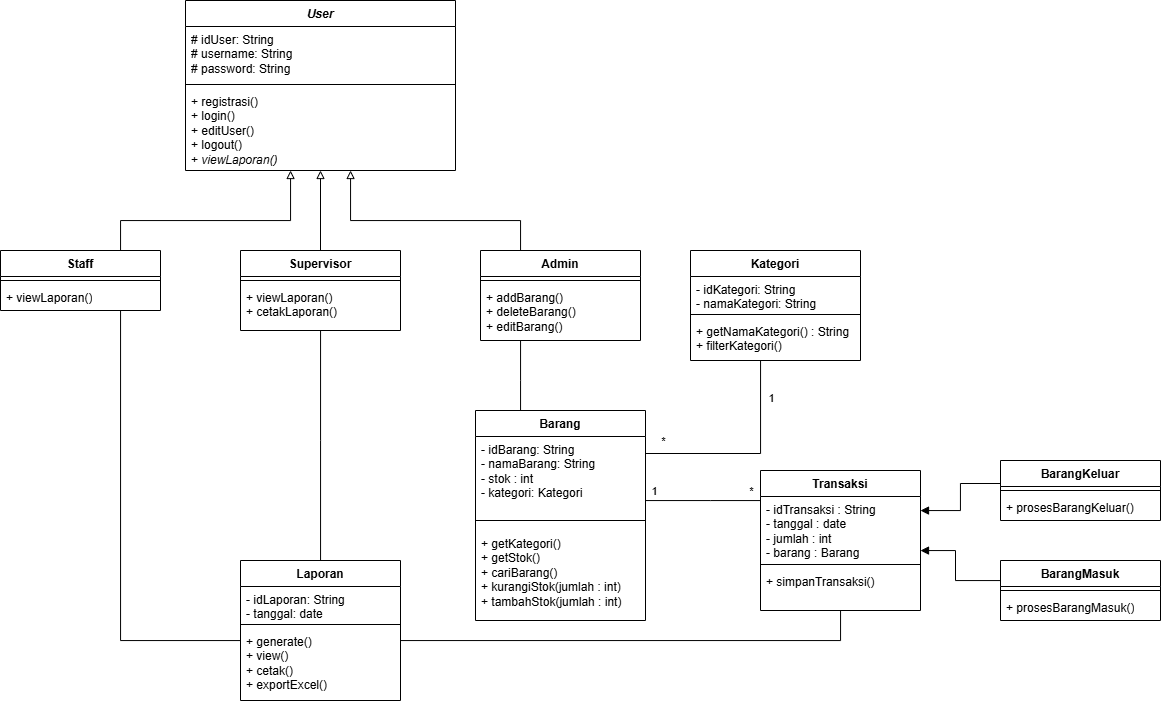

The diagram above was exported from draw.io. Its source (the exported page's mxGraphModel, read from the mxfile embedded in the PNG):
<mxGraphModel dx="1413" dy="733" grid="1" gridSize="10" guides="1" tooltips="1" connect="1" arrows="1" fold="1" page="1" pageScale="1" pageWidth="827" pageHeight="1169" math="0" shadow="0">
  <root>
    <mxCell id="WIyWlLk6GJQsqaUBKTNV-0" />
    <mxCell id="WIyWlLk6GJQsqaUBKTNV-1" parent="WIyWlLk6GJQsqaUBKTNV-0" />
    <mxCell id="4Pq9nJvmIr004K5qSusk-0" parent="WIyWlLk6GJQsqaUBKTNV-1" style="swimlane;fontStyle=1;align=center;verticalAlign=top;childLayout=stackLayout;horizontal=1;startSize=26;horizontalStack=0;resizeParent=1;resizeParentMax=0;resizeLast=0;collapsible=1;marginBottom=0;whiteSpace=wrap;html=1;" value="&lt;i&gt;User&lt;/i&gt;" vertex="1">
      <mxGeometry height="170" width="270" x="315" y="30" as="geometry" />
    </mxCell>
    <mxCell id="4Pq9nJvmIr004K5qSusk-1" parent="4Pq9nJvmIr004K5qSusk-0" style="text;strokeColor=none;fillColor=none;align=left;verticalAlign=top;spacingLeft=4;spacingRight=4;overflow=hidden;rotatable=0;points=[[0,0.5],[1,0.5]];portConstraint=eastwest;whiteSpace=wrap;html=1;" value="# idUser: String&lt;div&gt;# username: String&lt;/div&gt;&lt;div&gt;# password: String&lt;/div&gt;" vertex="1">
      <mxGeometry height="54" width="270" y="26" as="geometry" />
    </mxCell>
    <mxCell id="4Pq9nJvmIr004K5qSusk-2" parent="4Pq9nJvmIr004K5qSusk-0" style="line;strokeWidth=1;fillColor=none;align=left;verticalAlign=middle;spacingTop=-1;spacingLeft=3;spacingRight=3;rotatable=0;labelPosition=right;points=[];portConstraint=eastwest;strokeColor=inherit;" value="" vertex="1">
      <mxGeometry height="8" width="270" y="80" as="geometry" />
    </mxCell>
    <mxCell id="4Pq9nJvmIr004K5qSusk-3" parent="4Pq9nJvmIr004K5qSusk-0" style="text;strokeColor=none;fillColor=none;align=left;verticalAlign=top;spacingLeft=4;spacingRight=4;overflow=hidden;rotatable=0;points=[[0,0.5],[1,0.5]];portConstraint=eastwest;whiteSpace=wrap;html=1;" value="&lt;div&gt;+ registrasi()&lt;/div&gt;+ login()&lt;div&gt;+ editUser()&lt;br&gt;&lt;div&gt;+ logout()&lt;/div&gt;&lt;div&gt;+ &lt;i&gt;viewLaporan()&lt;/i&gt;&lt;/div&gt;&lt;/div&gt;" vertex="1">
      <mxGeometry height="82" width="270" y="88" as="geometry" />
    </mxCell>
    <mxCell id="4Pq9nJvmIr004K5qSusk-18" edge="1" parent="WIyWlLk6GJQsqaUBKTNV-1" source="4Pq9nJvmIr004K5qSusk-4" style="edgeStyle=orthogonalEdgeStyle;rounded=0;orthogonalLoop=1;jettySize=auto;html=1;endArrow=block;endFill=0;" target="4Pq9nJvmIr004K5qSusk-0">
      <mxGeometry relative="1" as="geometry">
        <Array as="points">
          <mxPoint x="650" y="250" />
          <mxPoint x="480" y="250" />
        </Array>
      </mxGeometry>
    </mxCell>
    <mxCell id="4Pq9nJvmIr004K5qSusk-36" edge="1" parent="WIyWlLk6GJQsqaUBKTNV-1" source="4Pq9nJvmIr004K5qSusk-4" style="edgeStyle=orthogonalEdgeStyle;rounded=0;orthogonalLoop=1;jettySize=auto;html=1;endArrow=none;endFill=0;" target="4Pq9nJvmIr004K5qSusk-19">
      <mxGeometry relative="1" as="geometry">
        <Array as="points">
          <mxPoint x="650" y="410" />
          <mxPoint x="650" y="410" />
        </Array>
      </mxGeometry>
    </mxCell>
    <mxCell id="4Pq9nJvmIr004K5qSusk-4" parent="WIyWlLk6GJQsqaUBKTNV-1" style="swimlane;fontStyle=1;align=center;verticalAlign=top;childLayout=stackLayout;horizontal=1;startSize=26;horizontalStack=0;resizeParent=1;resizeParentMax=0;resizeLast=0;collapsible=1;marginBottom=0;whiteSpace=wrap;html=1;" value="Admin" vertex="1">
      <mxGeometry height="90" width="160" x="610" y="280" as="geometry" />
    </mxCell>
    <mxCell id="4Pq9nJvmIr004K5qSusk-6" parent="4Pq9nJvmIr004K5qSusk-4" style="line;strokeWidth=1;fillColor=none;align=left;verticalAlign=middle;spacingTop=-1;spacingLeft=3;spacingRight=3;rotatable=0;labelPosition=right;points=[];portConstraint=eastwest;strokeColor=inherit;" value="" vertex="1">
      <mxGeometry height="8" width="160" y="26" as="geometry" />
    </mxCell>
    <mxCell id="4Pq9nJvmIr004K5qSusk-7" parent="4Pq9nJvmIr004K5qSusk-4" style="text;strokeColor=none;fillColor=none;align=left;verticalAlign=top;spacingLeft=4;spacingRight=4;overflow=hidden;rotatable=0;points=[[0,0.5],[1,0.5]];portConstraint=eastwest;whiteSpace=wrap;html=1;" value="+ addBarang()&lt;div&gt;+ deleteBarang()&lt;/div&gt;&lt;div&gt;+ editBarang()&lt;/div&gt;" vertex="1">
      <mxGeometry height="56" width="160" y="34" as="geometry" />
    </mxCell>
    <mxCell id="4Pq9nJvmIr004K5qSusk-17" edge="1" parent="WIyWlLk6GJQsqaUBKTNV-1" source="4Pq9nJvmIr004K5qSusk-8" style="edgeStyle=orthogonalEdgeStyle;rounded=0;orthogonalLoop=1;jettySize=auto;html=1;endArrow=block;endFill=0;" target="4Pq9nJvmIr004K5qSusk-0">
      <mxGeometry relative="1" as="geometry" />
    </mxCell>
    <mxCell id="4Pq9nJvmIr004K5qSusk-52" edge="1" parent="WIyWlLk6GJQsqaUBKTNV-1" source="4Pq9nJvmIr004K5qSusk-8" style="edgeStyle=orthogonalEdgeStyle;rounded=0;orthogonalLoop=1;jettySize=auto;html=1;endArrow=none;endFill=0;" target="4Pq9nJvmIr004K5qSusk-23">
      <mxGeometry relative="1" as="geometry">
        <Array as="points">
          <mxPoint x="450" y="470" />
          <mxPoint x="450" y="470" />
        </Array>
      </mxGeometry>
    </mxCell>
    <mxCell id="4Pq9nJvmIr004K5qSusk-8" parent="WIyWlLk6GJQsqaUBKTNV-1" style="swimlane;fontStyle=1;align=center;verticalAlign=top;childLayout=stackLayout;horizontal=1;startSize=26;horizontalStack=0;resizeParent=1;resizeParentMax=0;resizeLast=0;collapsible=1;marginBottom=0;whiteSpace=wrap;html=1;" value="Supervisor" vertex="1">
      <mxGeometry height="80" width="160" x="370" y="280" as="geometry" />
    </mxCell>
    <mxCell id="4Pq9nJvmIr004K5qSusk-10" parent="4Pq9nJvmIr004K5qSusk-8" style="line;strokeWidth=1;fillColor=none;align=left;verticalAlign=middle;spacingTop=-1;spacingLeft=3;spacingRight=3;rotatable=0;labelPosition=right;points=[];portConstraint=eastwest;strokeColor=inherit;" value="" vertex="1">
      <mxGeometry height="8" width="160" y="26" as="geometry" />
    </mxCell>
    <mxCell id="4Pq9nJvmIr004K5qSusk-11" parent="4Pq9nJvmIr004K5qSusk-8" style="text;strokeColor=none;fillColor=none;align=left;verticalAlign=top;spacingLeft=4;spacingRight=4;overflow=hidden;rotatable=0;points=[[0,0.5],[1,0.5]];portConstraint=eastwest;whiteSpace=wrap;html=1;" value="+ viewLaporan()&lt;div&gt;+ cetakLaporan()&lt;/div&gt;" vertex="1">
      <mxGeometry height="46" width="160" y="34" as="geometry" />
    </mxCell>
    <mxCell id="4Pq9nJvmIr004K5qSusk-16" edge="1" parent="WIyWlLk6GJQsqaUBKTNV-1" source="4Pq9nJvmIr004K5qSusk-12" style="edgeStyle=orthogonalEdgeStyle;rounded=0;orthogonalLoop=1;jettySize=auto;html=1;endArrow=block;endFill=0;" target="4Pq9nJvmIr004K5qSusk-0">
      <mxGeometry relative="1" as="geometry">
        <Array as="points">
          <mxPoint x="250" y="250" />
          <mxPoint x="420" y="250" />
        </Array>
      </mxGeometry>
    </mxCell>
    <mxCell id="4Pq9nJvmIr004K5qSusk-53" edge="1" parent="WIyWlLk6GJQsqaUBKTNV-1" source="4Pq9nJvmIr004K5qSusk-12" style="edgeStyle=orthogonalEdgeStyle;rounded=0;orthogonalLoop=1;jettySize=auto;html=1;endArrow=none;endFill=0;" target="4Pq9nJvmIr004K5qSusk-23">
      <mxGeometry relative="1" as="geometry">
        <Array as="points">
          <mxPoint x="250" y="670" />
        </Array>
      </mxGeometry>
    </mxCell>
    <mxCell id="4Pq9nJvmIr004K5qSusk-12" parent="WIyWlLk6GJQsqaUBKTNV-1" style="swimlane;fontStyle=1;align=center;verticalAlign=top;childLayout=stackLayout;horizontal=1;startSize=26;horizontalStack=0;resizeParent=1;resizeParentMax=0;resizeLast=0;collapsible=1;marginBottom=0;whiteSpace=wrap;html=1;" value="Staff" vertex="1">
      <mxGeometry height="60" width="160" x="130" y="280" as="geometry" />
    </mxCell>
    <mxCell id="4Pq9nJvmIr004K5qSusk-14" parent="4Pq9nJvmIr004K5qSusk-12" style="line;strokeWidth=1;fillColor=none;align=left;verticalAlign=middle;spacingTop=-1;spacingLeft=3;spacingRight=3;rotatable=0;labelPosition=right;points=[];portConstraint=eastwest;strokeColor=inherit;" value="" vertex="1">
      <mxGeometry height="8" width="160" y="26" as="geometry" />
    </mxCell>
    <mxCell id="4Pq9nJvmIr004K5qSusk-15" parent="4Pq9nJvmIr004K5qSusk-12" style="text;strokeColor=none;fillColor=none;align=left;verticalAlign=top;spacingLeft=4;spacingRight=4;overflow=hidden;rotatable=0;points=[[0,0.5],[1,0.5]];portConstraint=eastwest;whiteSpace=wrap;html=1;" value="+ viewLaporan()" vertex="1">
      <mxGeometry height="26" width="160" y="34" as="geometry" />
    </mxCell>
    <mxCell id="4Pq9nJvmIr004K5qSusk-46" edge="1" parent="WIyWlLk6GJQsqaUBKTNV-1" source="gsDgXWlIGnUdnTtSzOpD-0" style="edgeStyle=orthogonalEdgeStyle;rounded=0;orthogonalLoop=1;jettySize=auto;html=1;endArrow=none;endFill=0;" target="4Pq9nJvmIr004K5qSusk-23">
      <mxGeometry relative="1" as="geometry">
        <Array as="points">
          <mxPoint x="970" y="670" />
        </Array>
        <mxPoint x="749.97" y="670" as="sourcePoint" />
        <mxPoint x="630.0288235294117" y="777" as="targetPoint" />
      </mxGeometry>
    </mxCell>
    <mxCell id="4Pq9nJvmIr004K5qSusk-19" parent="WIyWlLk6GJQsqaUBKTNV-1" style="swimlane;fontStyle=1;align=center;verticalAlign=top;childLayout=stackLayout;horizontal=1;startSize=26;horizontalStack=0;resizeParent=1;resizeParentMax=0;resizeLast=0;collapsible=1;marginBottom=0;whiteSpace=wrap;html=1;" value="Barang" vertex="1">
      <mxGeometry height="210" width="170" x="605" y="440" as="geometry" />
    </mxCell>
    <mxCell id="4Pq9nJvmIr004K5qSusk-20" parent="4Pq9nJvmIr004K5qSusk-19" style="text;strokeColor=none;fillColor=none;align=left;verticalAlign=top;spacingLeft=4;spacingRight=4;overflow=hidden;rotatable=0;points=[[0,0.5],[1,0.5]];portConstraint=eastwest;whiteSpace=wrap;html=1;" value="- idBarang: String&lt;div&gt;- namaBarang: String&lt;/div&gt;&lt;div&gt;- stok : int&lt;/div&gt;&lt;div&gt;- kategori: Kategori&lt;/div&gt;&lt;div&gt;&lt;br&gt;&lt;/div&gt;" vertex="1">
      <mxGeometry height="74" width="170" y="26" as="geometry" />
    </mxCell>
    <mxCell id="4Pq9nJvmIr004K5qSusk-21" parent="4Pq9nJvmIr004K5qSusk-19" style="line;strokeWidth=1;fillColor=none;align=left;verticalAlign=middle;spacingTop=-1;spacingLeft=3;spacingRight=3;rotatable=0;labelPosition=right;points=[];portConstraint=eastwest;strokeColor=inherit;" value="" vertex="1">
      <mxGeometry height="20" width="170" y="100" as="geometry" />
    </mxCell>
    <mxCell id="4Pq9nJvmIr004K5qSusk-55" parent="4Pq9nJvmIr004K5qSusk-19" style="text;html=1;whiteSpace=wrap;strokeColor=none;fillColor=none;align=left;verticalAlign=top;rounded=0;fontSize=12;fontFamily=Helvetica;fontColor=default;fontStyle=0;spacingLeft=4;spacingRight=4;" value="+ getKategori()&lt;div&gt;+ getStok()&lt;/div&gt;&lt;div&gt;&lt;div&gt;&lt;span style=&quot;background-color: transparent; color: light-dark(rgb(0, 0, 0), rgb(255, 255, 255));&quot;&gt;+ cariBarang()&lt;/span&gt;&lt;/div&gt;&lt;/div&gt;&lt;div&gt;+ kurangiStok(jumlah : int)&lt;span style=&quot;background-color: transparent; color: light-dark(rgb(0, 0, 0), rgb(255, 255, 255));&quot;&gt;&lt;/span&gt;&lt;/div&gt;&lt;div&gt;+ tambahStok(jumlah : int)&lt;div&gt;&lt;br&gt;&lt;/div&gt;&lt;/div&gt;" vertex="1">
      <mxGeometry height="90" width="170" y="120" as="geometry" />
    </mxCell>
    <mxCell id="4Pq9nJvmIr004K5qSusk-23" parent="WIyWlLk6GJQsqaUBKTNV-1" style="swimlane;fontStyle=1;align=center;verticalAlign=top;childLayout=stackLayout;horizontal=1;startSize=26;horizontalStack=0;resizeParent=1;resizeParentMax=0;resizeLast=0;collapsible=1;marginBottom=0;whiteSpace=wrap;html=1;" value="Laporan" vertex="1">
      <mxGeometry height="140" width="160" x="370" y="590" as="geometry" />
    </mxCell>
    <mxCell id="4Pq9nJvmIr004K5qSusk-24" parent="4Pq9nJvmIr004K5qSusk-23" style="text;strokeColor=none;fillColor=none;align=left;verticalAlign=top;spacingLeft=4;spacingRight=4;overflow=hidden;rotatable=0;points=[[0,0.5],[1,0.5]];portConstraint=eastwest;whiteSpace=wrap;html=1;" value="- idLaporan: String&lt;div&gt;- tanggal: date&lt;/div&gt;" vertex="1">
      <mxGeometry height="34" width="160" y="26" as="geometry" />
    </mxCell>
    <mxCell id="4Pq9nJvmIr004K5qSusk-25" parent="4Pq9nJvmIr004K5qSusk-23" style="line;strokeWidth=1;fillColor=none;align=left;verticalAlign=middle;spacingTop=-1;spacingLeft=3;spacingRight=3;rotatable=0;labelPosition=right;points=[];portConstraint=eastwest;strokeColor=inherit;" value="" vertex="1">
      <mxGeometry height="8" width="160" y="60" as="geometry" />
    </mxCell>
    <mxCell id="4Pq9nJvmIr004K5qSusk-26" parent="4Pq9nJvmIr004K5qSusk-23" style="text;strokeColor=none;fillColor=none;align=left;verticalAlign=top;spacingLeft=4;spacingRight=4;overflow=hidden;rotatable=0;points=[[0,0.5],[1,0.5]];portConstraint=eastwest;whiteSpace=wrap;html=1;" value="+ generate()&lt;div&gt;+ view()&lt;/div&gt;&lt;div&gt;+ cetak()&lt;/div&gt;&lt;div&gt;+ exportExcel()&lt;/div&gt;" vertex="1">
      <mxGeometry height="72" width="160" y="68" as="geometry" />
    </mxCell>
    <mxCell id="4Pq9nJvmIr004K5qSusk-32" edge="1" parent="WIyWlLk6GJQsqaUBKTNV-1" source="4Pq9nJvmIr004K5qSusk-27" style="edgeStyle=orthogonalEdgeStyle;rounded=0;orthogonalLoop=1;jettySize=auto;html=1;endArrow=none;endFill=0;" target="4Pq9nJvmIr004K5qSusk-19">
      <mxGeometry relative="1" as="geometry">
        <Array as="points">
          <mxPoint x="890" y="483" />
        </Array>
      </mxGeometry>
    </mxCell>
    <mxCell id="4Pq9nJvmIr004K5qSusk-33" connectable="0" parent="4Pq9nJvmIr004K5qSusk-32" style="edgeLabel;html=1;align=center;verticalAlign=middle;resizable=0;points=[];" value="1" vertex="1">
      <mxGeometry relative="1" x="-0.6396" y="2" as="geometry">
        <mxPoint x="8" as="offset" />
      </mxGeometry>
    </mxCell>
    <mxCell id="4Pq9nJvmIr004K5qSusk-34" connectable="0" parent="4Pq9nJvmIr004K5qSusk-32" style="edgeLabel;html=1;align=center;verticalAlign=middle;resizable=0;points=[];" value="*" vertex="1">
      <mxGeometry relative="1" x="0.6847" as="geometry">
        <mxPoint x="-15" y="-13" as="offset" />
      </mxGeometry>
    </mxCell>
    <mxCell id="4Pq9nJvmIr004K5qSusk-27" parent="WIyWlLk6GJQsqaUBKTNV-1" style="swimlane;fontStyle=1;align=center;verticalAlign=top;childLayout=stackLayout;horizontal=1;startSize=26;horizontalStack=0;resizeParent=1;resizeParentMax=0;resizeLast=0;collapsible=1;marginBottom=0;whiteSpace=wrap;html=1;" value="Kategori" vertex="1">
      <mxGeometry height="110" width="170" x="820" y="280" as="geometry" />
    </mxCell>
    <mxCell id="4Pq9nJvmIr004K5qSusk-28" parent="4Pq9nJvmIr004K5qSusk-27" style="text;strokeColor=none;fillColor=none;align=left;verticalAlign=top;spacingLeft=4;spacingRight=4;overflow=hidden;rotatable=0;points=[[0,0.5],[1,0.5]];portConstraint=eastwest;whiteSpace=wrap;html=1;" value="- idKategori: String&lt;div&gt;- namaKategori: String&lt;/div&gt;" vertex="1">
      <mxGeometry height="34" width="170" y="26" as="geometry" />
    </mxCell>
    <mxCell id="4Pq9nJvmIr004K5qSusk-29" parent="4Pq9nJvmIr004K5qSusk-27" style="line;strokeWidth=1;fillColor=none;align=left;verticalAlign=middle;spacingTop=-1;spacingLeft=3;spacingRight=3;rotatable=0;labelPosition=right;points=[];portConstraint=eastwest;strokeColor=inherit;" value="" vertex="1">
      <mxGeometry height="8" width="170" y="60" as="geometry" />
    </mxCell>
    <mxCell id="4Pq9nJvmIr004K5qSusk-30" parent="4Pq9nJvmIr004K5qSusk-27" style="text;strokeColor=none;fillColor=none;align=left;verticalAlign=top;spacingLeft=4;spacingRight=4;overflow=hidden;rotatable=0;points=[[0,0.5],[1,0.5]];portConstraint=eastwest;whiteSpace=wrap;html=1;" value="+ getNamaKategori() : String&lt;br&gt;+ filterKategori()" vertex="1">
      <mxGeometry height="42" width="170" y="68" as="geometry" />
    </mxCell>
    <mxCell id="q5oz3WNcdk8IYIjbxiyf-13" edge="1" parent="WIyWlLk6GJQsqaUBKTNV-1" source="gsDgXWlIGnUdnTtSzOpD-0" style="edgeStyle=orthogonalEdgeStyle;rounded=0;orthogonalLoop=1;jettySize=auto;html=1;endArrow=none;endFill=0;startArrow=block;startFill=1;" target="q5oz3WNcdk8IYIjbxiyf-4">
      <mxGeometry relative="1" as="geometry">
        <Array as="points">
          <mxPoint x="1085" y="580" />
          <mxPoint x="1085" y="610" />
        </Array>
      </mxGeometry>
    </mxCell>
    <mxCell id="gsDgXWlIGnUdnTtSzOpD-0" parent="WIyWlLk6GJQsqaUBKTNV-1" style="swimlane;fontStyle=1;align=center;verticalAlign=top;childLayout=stackLayout;horizontal=1;startSize=26;horizontalStack=0;resizeParent=1;resizeParentMax=0;resizeLast=0;collapsible=1;marginBottom=0;whiteSpace=wrap;html=1;" value="Transaksi" vertex="1">
      <mxGeometry height="140" width="160" x="890" y="500" as="geometry" />
    </mxCell>
    <mxCell id="gsDgXWlIGnUdnTtSzOpD-1" parent="gsDgXWlIGnUdnTtSzOpD-0" style="text;strokeColor=none;fillColor=none;align=left;verticalAlign=top;spacingLeft=4;spacingRight=4;overflow=hidden;rotatable=0;points=[[0,0.5],[1,0.5]];portConstraint=eastwest;whiteSpace=wrap;html=1;" value="&lt;div&gt;- idTransaksi : String&lt;/div&gt;- tanggal : date&lt;div&gt;- jumlah : int&lt;/div&gt;&lt;div&gt;- barang : Barang&lt;/div&gt;" vertex="1">
      <mxGeometry height="64" width="160" y="26" as="geometry" />
    </mxCell>
    <mxCell id="gsDgXWlIGnUdnTtSzOpD-2" parent="gsDgXWlIGnUdnTtSzOpD-0" style="line;strokeWidth=1;fillColor=none;align=left;verticalAlign=middle;spacingTop=-1;spacingLeft=3;spacingRight=3;rotatable=0;labelPosition=right;points=[];portConstraint=eastwest;strokeColor=inherit;" value="" vertex="1">
      <mxGeometry height="8" width="160" y="90" as="geometry" />
    </mxCell>
    <mxCell id="gsDgXWlIGnUdnTtSzOpD-3" parent="gsDgXWlIGnUdnTtSzOpD-0" style="text;strokeColor=none;fillColor=none;align=left;verticalAlign=top;spacingLeft=4;spacingRight=4;overflow=hidden;rotatable=0;points=[[0,0.5],[1,0.5]];portConstraint=eastwest;whiteSpace=wrap;html=1;" value="&lt;div&gt;+ simpanTransaksi()&lt;/div&gt;" vertex="1">
      <mxGeometry height="42" width="160" y="98" as="geometry" />
    </mxCell>
    <mxCell id="gsDgXWlIGnUdnTtSzOpD-4" edge="1" parent="WIyWlLk6GJQsqaUBKTNV-1" source="gsDgXWlIGnUdnTtSzOpD-0" style="edgeStyle=orthogonalEdgeStyle;rounded=0;orthogonalLoop=1;jettySize=auto;html=1;endArrow=none;endFill=0;" target="4Pq9nJvmIr004K5qSusk-19">
      <mxGeometry relative="1" as="geometry">
        <Array as="points">
          <mxPoint x="840" y="530" />
          <mxPoint x="840" y="530" />
        </Array>
        <mxPoint x="920" y="528.0034782608695" as="sourcePoint" />
        <mxPoint x="770" y="520.0034782608695" as="targetPoint" />
      </mxGeometry>
    </mxCell>
    <mxCell id="q5oz3WNcdk8IYIjbxiyf-20" connectable="0" parent="gsDgXWlIGnUdnTtSzOpD-4" style="edgeLabel;html=1;align=center;verticalAlign=middle;resizable=0;points=[];" value="1" vertex="1">
      <mxGeometry relative="1" x="0.8637" y="-1" as="geometry">
        <mxPoint y="-9" as="offset" />
      </mxGeometry>
    </mxCell>
    <mxCell id="q5oz3WNcdk8IYIjbxiyf-21" connectable="0" parent="gsDgXWlIGnUdnTtSzOpD-4" style="edgeLabel;html=1;align=center;verticalAlign=middle;resizable=0;points=[];" value="*" vertex="1">
      <mxGeometry relative="1" x="-0.7724" y="1" as="geometry">
        <mxPoint x="3" y="-11" as="offset" />
      </mxGeometry>
    </mxCell>
    <mxCell id="q5oz3WNcdk8IYIjbxiyf-4" parent="WIyWlLk6GJQsqaUBKTNV-1" style="swimlane;fontStyle=1;align=center;verticalAlign=top;childLayout=stackLayout;horizontal=1;startSize=26;horizontalStack=0;resizeParent=1;resizeParentMax=0;resizeLast=0;collapsible=1;marginBottom=0;whiteSpace=wrap;html=1;" value="BarangMasuk" vertex="1">
      <mxGeometry height="60" width="160" x="1130" y="590" as="geometry" />
    </mxCell>
    <mxCell id="q5oz3WNcdk8IYIjbxiyf-6" parent="q5oz3WNcdk8IYIjbxiyf-4" style="line;strokeWidth=1;fillColor=none;align=left;verticalAlign=middle;spacingTop=-1;spacingLeft=3;spacingRight=3;rotatable=0;labelPosition=right;points=[];portConstraint=eastwest;strokeColor=inherit;" value="" vertex="1">
      <mxGeometry height="8" width="160" y="26" as="geometry" />
    </mxCell>
    <mxCell id="q5oz3WNcdk8IYIjbxiyf-7" parent="q5oz3WNcdk8IYIjbxiyf-4" style="text;strokeColor=none;fillColor=none;align=left;verticalAlign=top;spacingLeft=4;spacingRight=4;overflow=hidden;rotatable=0;points=[[0,0.5],[1,0.5]];portConstraint=eastwest;whiteSpace=wrap;html=1;" value="+ prosesBarangMasuk()" vertex="1">
      <mxGeometry height="26" width="160" y="34" as="geometry" />
    </mxCell>
    <mxCell id="q5oz3WNcdk8IYIjbxiyf-12" edge="1" parent="WIyWlLk6GJQsqaUBKTNV-1" source="gsDgXWlIGnUdnTtSzOpD-1" style="edgeStyle=orthogonalEdgeStyle;rounded=0;orthogonalLoop=1;jettySize=auto;html=1;endArrow=none;endFill=0;startArrow=block;startFill=1;" target="q5oz3WNcdk8IYIjbxiyf-16">
      <mxGeometry relative="1" as="geometry">
        <Array as="points">
          <mxPoint x="1090" y="540" />
          <mxPoint x="1090" y="513" />
          <mxPoint x="1200" y="513" />
        </Array>
        <mxPoint x="1210.0270270270269" y="460" as="targetPoint" />
      </mxGeometry>
    </mxCell>
    <mxCell id="q5oz3WNcdk8IYIjbxiyf-16" parent="WIyWlLk6GJQsqaUBKTNV-1" style="swimlane;fontStyle=1;align=center;verticalAlign=top;childLayout=stackLayout;horizontal=1;startSize=26;horizontalStack=0;resizeParent=1;resizeParentMax=0;resizeLast=0;collapsible=1;marginBottom=0;whiteSpace=wrap;html=1;" value="BarangKeluar" vertex="1">
      <mxGeometry height="60" width="160" x="1130" y="490" as="geometry" />
    </mxCell>
    <mxCell id="q5oz3WNcdk8IYIjbxiyf-18" parent="q5oz3WNcdk8IYIjbxiyf-16" style="line;strokeWidth=1;fillColor=none;align=left;verticalAlign=middle;spacingTop=-1;spacingLeft=3;spacingRight=3;rotatable=0;labelPosition=right;points=[];portConstraint=eastwest;strokeColor=inherit;" value="" vertex="1">
      <mxGeometry height="8" width="160" y="26" as="geometry" />
    </mxCell>
    <mxCell id="q5oz3WNcdk8IYIjbxiyf-19" parent="q5oz3WNcdk8IYIjbxiyf-16" style="text;strokeColor=none;fillColor=none;align=left;verticalAlign=top;spacingLeft=4;spacingRight=4;overflow=hidden;rotatable=0;points=[[0,0.5],[1,0.5]];portConstraint=eastwest;whiteSpace=wrap;html=1;" value="+ prosesBarangKeluar()" vertex="1">
      <mxGeometry height="26" width="160" y="34" as="geometry" />
    </mxCell>
  </root>
</mxGraphModel>